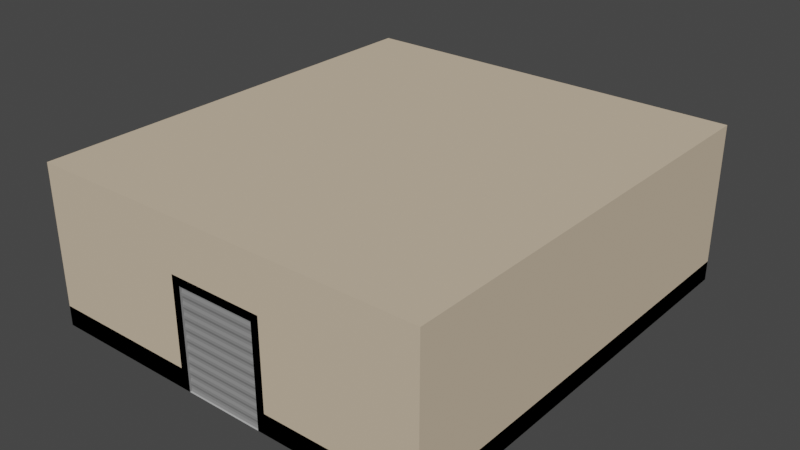 # Source: HQ.blend  (saved by Blender 2.92.15; exported with 4.5.12 LTS)
import bpy
from mathutils import Matrix  # noqa: F401  (used for matrix-valued properties, if any)

bpy.ops.wm.read_factory_settings(use_empty=True)
scene = bpy.context.scene
scene.name = 'Scene'

# ---- materials (node trees are filled in below, after node groups)
mat_concrete = bpy.data.materials.new('Concrete')
mat_concrete.alpha_threshold = 0.0
mat_concrete.use_transparent_shadow = False
mat_concrete.diffuse_color = (0.5071, 0.5071, 0.5071, 1.0)
mat_concrete.line_color = (0.0, 0.0, 0.0, 1.0)
mat_metal = bpy.data.materials.new('Metal')
mat_metal.use_transparent_shadow = False
mat_metal.diffuse_color = (0.2462, 0.2462, 0.2462, 1.0)
mat_walls = bpy.data.materials.new('Walls')
mat_walls.use_transparent_shadow = False
mat_walls.diffuse_color = (0.6267, 0.5086, 0.3696, 1.0)
mat_black = bpy.data.materials.new('Black')
mat_black.use_transparent_shadow = False
mat_black.diffuse_color = (0.0578, 0.0578, 0.0578, 1.0)

# ---- material node trees

# ---- world
world_world = bpy.data.worlds.new('World'); scene.world = world_world
world_world.use_nodes = True; world_world.node_tree.nodes.clear()
_N = world_world.node_tree.nodes; _L = world_world.node_tree.links
n0 = _N.new('ShaderNodeOutputWorld'); n0.name = 'World Output'; n0.location = (300, 300)
n1 = _N.new('ShaderNodeBackground'); n1.name = 'Background'; n1.location = (10, 300)
n1.inputs[0].default_value = (0.05088, 0.05088, 0.05088, 1.0)
_L.new(n1.outputs[0], n0.inputs[0])
n0.is_active_output = True
world_world.color = (0.05088, 0.05088, 0.05088)
world_world.use_sun_shadow = False
world_world.sun_shadow_jitter_overblur = 0.0

# ---- meshes
me_cube_001 = bpy.data.meshes.new('Cube.001')
me_cube_001.from_pydata([(-1.2, -0.5, 0.0), (-1.2, 5.5, 0.0), (1.2, -0.5, 0.0), (1.2, 5.5, 0.0), (5.0, -0.5, 0.0), (5.0, 5.5, 0.0), (-5.0, -0.5, 0.0), (-5.0, 5.5, 0.0), (-1.2, -5.5, 0.0), (1.2, -5.5, 0.0), (5.0, -5.5, 0.0), (-5.0, -5.5, 0.0), (-1.2, -0.5, 0.5), (-1.2, 5.5, 0.5), (1.2, 5.5, 0.5), (1.2, -0.5, 0.5), (5.0, 5.5, 0.5), (5.0, -0.5, 0.5), (-5.0, -0.5, 0.5), (-5.0, 5.5, 0.5), (1.2, -5.5, 0.5), (5.0, -5.5, 0.5), (-5.0, -5.5, 0.5), (-1.2, -5.5, 0.5), (-5.0, 5.5, 0.0), (-5.0, 5.5, 2.5), (1.0, -5.5, 0.0), (1.0, -5.5, 2.5), (5.0, 5.5, 0.0), (5.0, 5.5, 2.5), (5.0, -5.5, 2.5), (5.0, -5.5, 0.0), (-5.0, -5.5, 0.0), (-5.0, -5.5, 2.5), (-1.0, -5.5, 0.0), (-1.0, -5.5, 2.5), (-5.0, 5.5, 4.0), (1.0, -5.5, 4.0), (5.0, 5.5, 4.0), (5.0, -5.5, 4.0), (-5.0, -5.5, 4.0), (-1.0, -5.5, 4.0), (1.0, 5.5, 0.0), (1.0, 5.5, 2.5), (1.0, 5.5, 4.0), (-1.0, 5.5, 2.5), (-1.0, 5.5, 4.0), (-1.0, 5.5, 0.0), (1.0, -5.5, 1.192e-07), (1.0, -5.5, 2.5), (1.0, -5.4, 1.192e-07), (1.0, -5.4, 2.5), (1.2, -5.5, 1.192e-07), (1.2, -5.5, 2.5), (1.2, -5.4, 1.192e-07), (1.2, -5.4, 2.5), (1.0, -5.5, 2.7), (1.0, -5.4, 2.7), (1.2, -5.5, 2.7), (1.2, -5.4, 2.7), (-1.0, -5.5, 2.5), (-1.0, -5.4, 2.5), (-1.0, -5.5, 2.7), (-1.0, -5.4, 2.7), (-1.2, -5.5, 2.5), (-1.2, -5.4, 2.5), (-1.2, -5.5, 2.7), (-1.2, -5.4, 2.7), (-1.0, -5.5, 0.0), (-1.0, -5.4, 0.0), (-1.2, -5.5, 0.0), (-1.2, -5.4, 0.0), (-1.1, -5.46, 0.0), (-1.1, -5.46, 2.6), (1.1, -5.46, 0.0), (1.1, -5.46, 2.6), (-1.1, -5.46, 2.535), (-1.1, -5.44, 2.47), (-1.1, -5.44, 2.405), (-1.1, -5.46, 2.34), (-1.1, -5.46, 2.275), (-1.1, -5.44, 2.21), (-1.1, -5.44, 2.145), (-1.1, -5.46, 2.08), (-1.1, -5.46, 2.015), (-1.1, -5.44, 1.95), (-1.1, -5.44, 1.885), (-1.1, -5.46, 1.82), (-1.1, -5.46, 1.755), (-1.1, -5.44, 1.69), (-1.1, -5.44, 1.625), (-1.1, -5.46, 1.56), (-1.1, -5.46, 1.495), (-1.1, -5.44, 1.43), (-1.1, -5.44, 1.365), (-1.1, -5.46, 1.3), (-1.1, -5.46, 1.235), (-1.1, -5.44, 1.17), (-1.1, -5.44, 1.105), (-1.1, -5.46, 1.04), (-1.1, -5.46, 0.975), (-1.1, -5.44, 0.91), (-1.1, -5.44, 0.845), (-1.1, -5.46, 0.78), (-1.1, -5.46, 0.715), (-1.1, -5.44, 0.65), (-1.1, -5.44, 0.585), (-1.1, -5.46, 0.52), (-1.1, -5.46, 0.455), (-1.1, -5.44, 0.39), (-1.1, -5.44, 0.325), (-1.1, -5.46, 0.26), (-1.1, -5.46, 0.195), (-1.1, -5.44, 0.13), (-1.1, -5.44, 0.065), (1.1, -5.46, 2.535), (1.1, -5.44, 2.47), (1.1, -5.44, 2.405), (1.1, -5.46, 2.34), (1.1, -5.46, 2.275), (1.1, -5.44, 2.21), (1.1, -5.44, 2.145), (1.1, -5.46, 2.08), (1.1, -5.46, 2.015), (1.1, -5.44, 1.95), (1.1, -5.44, 1.885), (1.1, -5.46, 1.82), (1.1, -5.46, 1.755), (1.1, -5.44, 1.69), (1.1, -5.44, 1.625), (1.1, -5.46, 1.56), (1.1, -5.46, 1.495), (1.1, -5.44, 1.43), (1.1, -5.44, 1.365), (1.1, -5.46, 1.3), (1.1, -5.46, 1.235), (1.1, -5.44, 1.17), (1.1, -5.44, 1.105), (1.1, -5.46, 1.04), (1.1, -5.46, 0.975), (1.1, -5.44, 0.91), (1.1, -5.44, 0.845), (1.1, -5.46, 0.78), (1.1, -5.46, 0.715), (1.1, -5.44, 0.65), (1.1, -5.44, 0.585), (1.1, -5.46, 0.52), (1.1, -5.46, 0.455), (1.1, -5.44, 0.39), (1.1, -5.44, 0.325), (1.1, -5.46, 0.26), (1.1, -5.46, 0.195), (1.1, -5.44, 0.13), (1.1, -5.44, 0.065), (-5.0, 5.4, 3.6), (4.0, 5.4, 3.6), (-5.0, 5.36, 3.45), (4.0, 5.36, 3.45), (-5.0, 5.25, 3.34), (4.0, 5.25, 3.34), (-5.0, 5.1, 3.3), (4.0, 5.1, 3.3), (-5.0, 4.95, 3.34), (4.0, 4.95, 3.34), (-5.0, 4.84, 3.45), (4.0, 4.84, 3.45), (-5.0, 4.8, 3.6), (4.0, 4.8, 3.6), (-5.0, 4.84, 3.75), (4.0, 4.84, 3.75), (-5.0, 4.95, 3.86), (4.0, 4.95, 3.86), (-5.0, 5.1, 3.9), (4.0, 5.1, 3.9), (-5.0, 5.25, 3.86), (4.0, 5.25, 3.86), (-5.0, 5.36, 3.75), (4.0, 5.36, 3.75), (4.9, 4.5, 3.6), (4.86, 4.5, 3.45), (4.75, 4.5, 3.34), (4.6, 4.5, 3.3), (4.45, 4.5, 3.34), (4.34, 4.5, 3.45), (4.3, 4.5, 3.6), (4.34, 4.5, 3.75), (4.45, 4.5, 3.86), (4.6, 4.5, 3.9), (4.75, 4.5, 3.86), (4.86, 4.5, 3.75), (4.9, -5.5, 3.6), (4.86, -5.5, 3.45), (4.75, -5.5, 3.34), (4.6, -5.5, 3.3), (4.45, -5.5, 3.34), (4.34, -5.5, 3.45), (4.3, -5.5, 3.6), (4.34, -5.5, 3.75), (4.45, -5.5, 3.86), (4.6, -5.5, 3.9), (4.75, -5.5, 3.86), (4.86, -5.5, 3.75), (4.612, 5.112, 3.6), (4.584, 5.084, 3.45), (4.506, 5.006, 3.34), (4.4, 4.9, 3.3), (4.294, 4.794, 3.34), (4.216, 4.716, 3.45), (4.188, 4.688, 3.6), (4.216, 4.716, 3.75), (4.294, 4.794, 3.86), (4.4, 4.9, 3.9), (4.506, 5.006, 3.86), (4.584, 5.084, 3.75), (-2.05, 5.43, 3.6), (-2.05, 5.386, 3.435), (-2.05, 5.265, 3.314), (-2.05, 5.1, 3.27), (-2.05, 4.935, 3.314), (-2.05, 4.814, 3.435), (-2.05, 4.77, 3.6), (2.0, 4.814, 3.435), (2.0, 4.935, 3.314), (2.0, 5.1, 3.27), (2.0, 5.265, 3.314), (2.0, 5.386, 3.435), (-2.0, 5.43, 3.6), (-2.0, 5.386, 3.435), (-2.0, 5.265, 3.314), (-2.0, 5.1, 3.27), (-2.0, 4.935, 3.314), (-2.0, 4.814, 3.435), (-2.0, 4.77, 3.6), (2.0, 5.43, 3.6), (-2.0, 4.77, 4.0), (-2.0, 5.43, 4.0), (-2.05, 4.77, 4.0), (-2.05, 5.43, 4.0), (2.0, 4.77, 3.6), (2.05, 5.43, 3.6), (2.05, 5.386, 3.435), (2.05, 5.265, 3.314), (2.05, 5.1, 3.27), (2.05, 4.935, 3.314), (2.05, 4.814, 3.435), (2.05, 4.77, 3.6), (2.05, 4.77, 4.0), (2.05, 5.43, 4.0), (2.0, 4.77, 4.0), (2.0, 5.43, 4.0), (4.27, -2.0, 3.6), (4.314, -2.0, 3.435), (4.435, -2.0, 3.314), (4.6, -2.0, 3.27), (4.765, -2.0, 3.314), (4.886, -2.0, 3.435), (4.93, -2.0, 3.6), (4.886, 2.0, 3.435), (4.765, 2.0, 3.314), (4.6, 2.0, 3.27), (4.435, 2.0, 3.314), (4.314, 2.0, 3.435), (4.27, -1.95, 3.6), (4.314, -1.95, 3.435), (4.435, -1.95, 3.314), (4.6, -1.95, 3.27), (4.765, -1.95, 3.314), (4.886, -1.95, 3.435), (4.93, -1.95, 3.6), (4.27, 2.0, 3.6), (4.93, -1.95, 4.0), (4.27, -1.95, 4.0), (4.93, -2.0, 4.0), (4.27, -2.0, 4.0), (4.93, 2.0, 3.6), (4.27, 2.05, 3.6), (4.314, 2.05, 3.435), (4.435, 2.05, 3.314), (4.6, 2.05, 3.27), (4.765, 2.05, 3.314), (4.886, 2.05, 3.435), (4.93, 2.05, 3.6), (4.93, 2.05, 4.0), (4.27, 2.05, 4.0), (4.93, 2.0, 4.0), (4.27, 2.0, 4.0), (-1.9, 5.4, 1.2), (-1.9, 5.4, 3.1), (1.9, 5.4, 1.2), (1.9, 5.4, 3.1), (2.0, 5.4, 1.2), (2.0, 5.4, 3.1), (2.0, 5.5, 1.2), (2.0, 5.5, 3.1), (-2.0, 5.4, 1.2), (-2.0, 5.4, 3.1), (-2.0, 5.5, 1.2), (-2.0, 5.5, 3.1), (-1.9, 5.4, 1.1), (-1.9, 5.5, 1.1), (1.9, 5.4, 1.1), (1.9, 5.5, 1.1), (2.0, 5.4, 1.1), (2.0, 5.5, 1.1), (-2.0, 5.4, 1.1), (-2.0, 5.5, 1.1), (-1.9, 5.4, 3.2), (-1.9, 5.5, 3.2), (1.9, 5.4, 3.2), (1.9, 5.5, 3.2), (2.0, 5.4, 3.2), (2.0, 5.5, 3.2), (-2.0, 5.4, 3.2), (-2.0, 5.5, 3.2), (1.9, 5.45, 1.2), (-1.9, 5.45, 1.2), (1.9, 5.45, 3.1), (-1.9, 5.45, 3.1)], [], [(4, 5, 16, 17), (8, 0, 12, 23), (7, 6, 18, 19), (0, 2, 15, 12), (6, 11, 22, 18), (2, 0, 8, 9), (14, 13, 12, 15), (14, 15, 17, 16), (12, 13, 19, 18), (12, 18, 22, 23), (17, 15, 20, 21), (9, 10, 21, 20), (3, 1, 13, 14), (1, 7, 19, 13), (2, 9, 20, 15), (11, 8, 23, 22), (10, 4, 17, 21), (5, 3, 14, 16), (32, 33, 35, 34), (24, 25, 33, 32), (29, 28, 31, 30), (47, 45, 25, 24), (29, 30, 39, 38), (30, 31, 26, 27), (30, 27, 37, 39), (43, 29, 38, 44), (35, 33, 40, 41), (33, 25, 36, 40), (27, 35, 41, 37), (45, 43, 44, 46), (28, 29, 43, 42), (25, 45, 46, 36), (42, 43, 45, 47), (46, 41, 40, 36), (41, 46, 44, 37), (37, 44, 38, 39), (48, 49, 51, 50), (50, 51, 55, 54), (54, 55, 53, 52), (52, 53, 49, 48), (50, 54, 52, 48), (53, 55, 59, 58), (59, 57, 56, 58), (57, 51, 61, 63), (49, 53, 58, 56), (55, 51, 57, 59), (60, 62, 66, 64), (51, 49, 60, 61), (49, 56, 62, 60), (56, 57, 63, 62), (65, 64, 66, 67), (64, 65, 71, 70), (63, 61, 65, 67), (62, 63, 67, 66), (69, 68, 70, 71), (60, 64, 70, 68), (61, 60, 68, 69), (65, 61, 69, 71), (76, 73, 75, 115), (72, 114, 153, 74), (114, 113, 152, 153), (113, 112, 151, 152), (112, 111, 150, 151), (111, 110, 149, 150), (110, 109, 148, 149), (109, 108, 147, 148), (108, 107, 146, 147), (107, 106, 145, 146), (106, 105, 144, 145), (105, 104, 143, 144), (104, 103, 142, 143), (103, 102, 141, 142), (102, 101, 140, 141), (101, 100, 139, 140), (100, 99, 138, 139), (99, 98, 137, 138), (98, 97, 136, 137), (97, 96, 135, 136), (96, 95, 134, 135), (95, 94, 133, 134), (94, 93, 132, 133), (93, 92, 131, 132), (92, 91, 130, 131), (91, 90, 129, 130), (90, 89, 128, 129), (89, 88, 127, 128), (88, 87, 126, 127), (87, 86, 125, 126), (86, 85, 124, 125), (85, 84, 123, 124), (84, 83, 122, 123), (83, 82, 121, 122), (82, 81, 120, 121), (81, 80, 119, 120), (80, 79, 118, 119), (79, 78, 117, 118), (78, 77, 116, 117), (77, 76, 115, 116), (154, 155, 157, 156), (156, 157, 159, 158), (158, 159, 161, 160), (160, 161, 163, 162), (162, 163, 165, 164), (164, 165, 167, 166), (166, 167, 169, 168), (168, 169, 171, 170), (170, 171, 173, 172), (172, 173, 175, 174), (181, 180, 192, 193), (174, 175, 177, 176), (176, 177, 155, 154), (188, 187, 199, 200), (185, 184, 196, 197), (182, 181, 193, 194), (189, 188, 200, 201), (179, 178, 190, 191), (186, 185, 197, 198), (183, 182, 194, 195), (178, 189, 201, 190), (180, 179, 191, 192), (187, 186, 198, 199), (184, 183, 195, 196), (180, 181, 205, 204), (187, 188, 212, 211), (184, 185, 209, 208), (181, 182, 206, 205), (188, 189, 213, 212), (178, 179, 203, 202), (185, 186, 210, 209), (182, 183, 207, 206), (189, 178, 202, 213), (179, 180, 204, 203), (186, 187, 211, 210), (183, 184, 208, 207), (165, 207, 208, 167), (167, 208, 209, 169), (169, 209, 210, 171), (171, 210, 211, 173), (173, 211, 212, 175), (175, 212, 213, 177), (177, 213, 202, 155), (155, 202, 203, 157), (157, 203, 204, 159), (159, 204, 205, 161), (161, 205, 206, 163), (163, 206, 207, 165), (217, 216, 228, 229), (232, 226, 235, 234), (245, 239, 247, 246), (218, 217, 229, 230), (214, 220, 236, 237), (215, 214, 226, 227), (222, 223, 242, 243), (219, 218, 230, 231), (220, 232, 234, 236), (216, 215, 227, 228), (223, 224, 241, 242), (220, 219, 231, 232), (233, 238, 248, 249), (226, 214, 237, 235), (225, 233, 239, 240), (220, 214, 215, 216, 217, 218, 219), (232, 231, 230, 229, 228, 227, 226), (221, 222, 243, 244), (238, 245, 246, 248), (224, 225, 240, 241), (238, 221, 244, 245), (239, 233, 249, 247), (238, 233, 225, 224, 223, 222, 221), (245, 244, 243, 242, 241, 240, 239), (253, 252, 264, 265), (268, 262, 271, 270), (281, 275, 283, 282), (254, 253, 265, 266), (250, 256, 272, 273), (251, 250, 262, 263), (258, 259, 278, 279), (255, 254, 266, 267), (256, 268, 270, 272), (252, 251, 263, 264), (259, 260, 277, 278), (256, 255, 267, 268), (269, 274, 284, 285), (262, 250, 273, 271), (261, 269, 275, 276), (256, 250, 251, 252, 253, 254, 255), (268, 267, 266, 265, 264, 263, 262), (257, 258, 279, 280), (274, 281, 282, 284), (260, 261, 276, 277), (274, 257, 280, 281), (275, 269, 285, 283), (274, 269, 261, 260, 259, 258, 257), (281, 280, 279, 278, 277, 276, 275), (297, 295, 312, 313), (314, 315, 286, 288), (314, 288, 289, 316), (286, 294, 304, 298), (292, 293, 291, 290), (289, 288, 290, 291), (290, 288, 300, 302), (294, 295, 297, 296), (288, 286, 298, 300), (286, 287, 295, 294), (299, 301, 300, 298), (300, 301, 303, 302), (299, 298, 304, 305), (292, 290, 302, 303), (294, 296, 305, 304), (306, 307, 313, 312), (309, 308, 310, 311), (309, 307, 306, 308), (287, 289, 308, 306), (289, 291, 310, 308), (295, 287, 306, 312), (291, 293, 311, 310), (317, 316, 289, 287), (286, 315, 317, 287), (317, 315, 314, 316)])
me_cube_001.polygons.foreach_set('material_index', [0, 0, 0, 0, 0, 0, 0, 0, 0, 0, 0, 0, 0, 0, 0, 0, 0, 0, 2, 2, 2, 2, 2, 2, 2, 2, 2, 2, 2, 2, 2, 2, 2, 2, 2, 2, 1, 1, 1, 1, 1, 1, 1, 1, 1, 1, 1, 1, 1, 1, 1, 1, 1, 1, 1, 1, 1, 1, 1, 1, 1, 1, 1, 1, 1, 1, 1, 1, 1, 1, 1, 1, 1, 1, 1, 1, 1, 1, 1, 1, 1, 1, 1, 1, 1, 1, 1, 1, 1, 1, 1, 1, 1, 1, 1, 1, 1, 1, 1, 1, 1, 1, 1, 1, 1, 1, 1, 1, 1, 1, 1, 1, 1, 1, 1, 1, 1, 1, 1, 1, 1, 1, 1, 1, 1, 1, 1, 1, 1, 1, 1, 1, 1, 1, 1, 1, 1, 1, 1, 1, 1, 1, 1, 1, 1, 1, 1, 1, 1, 1, 1, 1, 1, 1, 1, 1, 1, 1, 1, 1, 1, 1, 1, 1, 1, 1, 1, 1, 1, 1, 1, 1, 1, 1, 1, 1, 1, 1, 1, 1, 1, 1, 1, 1, 1, 1, 1, 1, 1, 1, 1, 1, 1, 1, 1, 1, 1, 1, 1, 1, 1, 1, 1, 1, 1, 1, 1, 1, 1, 1, 1, 1, 1, 1, 1, 1, 1, 1, 3])
_uv = me_cube_001.uv_layers.new(name='UVMap')
_uv.uv.foreach_set('vector', [0.0, 0.0, 0.0, 0.0, 0.0, 0.0, 0.0, 0.0, 0.875, 0.75, 0.875, 0.75, 0.875, 0.75, 0.875, 0.75, 0.0, 0.0, 0.0, 0.0, 0.0, 0.0, 0.0, 0.0, 0.875, 0.75, 0.625, 0.75, 0.625, 0.75, 0.875, 0.75, 0.0, 0.0, 0.0, 0.0, 0.0, 0.0, 0.0, 0.0, 0.625, 0.75, 0.875, 0.75, 0.875, 0.75, 0.625, 0.75, 0.625, 0.5, 0.875, 0.5, 0.875, 0.75, 0.625, 0.75, 0.625, 0.5, 0.625, 0.75, 0.625, 0.75, 0.625, 0.5, 0.875, 0.75, 0.875, 0.5, 0.875, 0.5, 0.875, 0.75, 0.875, 0.75, 0.875, 0.75, 0.875, 0.75, 0.875, 0.75, 0.625, 0.75, 0.625, 0.75, 0.625, 0.75, 0.625, 0.75, 0.0, 0.0, 0.0, 0.0, 0.0, 0.0, 0.0, 0.0, 0.0, 0.0, 0.0, 0.0, 0.0, 0.0, 0.0, 0.0, 0.0, 0.0, 0.0, 0.0, 0.0, 0.0, 0.0, 0.0, 0.625, 0.75, 0.625, 0.75, 0.625, 0.75, 0.625, 0.75, 0.0, 0.0, 0.0, 0.0, 0.0, 0.0, 0.0, 0.0, 0.0, 0.0, 0.0, 0.0, 0.0, 0.0, 0.0, 0.0, 0.0, 0.0, 0.0, 0.0, 0.0, 0.0, 0.0, 0.0, 0.375, 1.0, 0.625, 1.0, 0.625, 1.0, 0.375, 1.0, 0.375, 1.0, 0.625, 1.0, 0.625, 1.0, 0.375, 1.0, 0.625, 0.75, 0.375, 0.75, 0.375, 0.75, 0.625, 0.75, 0.375, 0.9375, 0.625, 0.9375, 0.625, 1.0, 0.375, 1.0, 0.625, 0.75, 0.625, 0.75, 0.625, 0.75, 0.625, 0.75, 0.625, 0.75, 0.375, 0.75, 0.375, 0.75, 0.625, 0.75, 0.625, 0.75, 0.625, 0.75, 0.625, 0.75, 0.625, 0.75, 0.625, 0.875, 0.625, 0.75, 0.625, 0.75, 0.625, 0.875, 0.625, 1.0, 0.625, 1.0, 0.625, 1.0, 0.625, 1.0, 0.625, 1.0, 0.625, 1.0, 0.625, 1.0, 0.625, 1.0, 0.625, 0.75, 0.625, 1.0, 0.625, 1.0, 0.625, 0.75, 0.625, 0.9375, 0.625, 0.875, 0.625, 0.875, 0.625, 0.9375, 0.375, 0.75, 0.625, 0.75, 0.625, 0.875, 0.375, 0.875, 0.625, 1.0, 0.625, 0.9375, 0.625, 0.9375, 0.625, 1.0, 0.375, 0.875, 0.625, 0.875, 0.625, 0.9375, 0.375, 0.9375, 0.625, 0.9375, 0.625, 1.0, 0.625, 1.0, 0.625, 1.0, 0.625, 1.0, 0.625, 0.9375, 0.625, 0.875, 0.625, 0.75, 0.625, 0.75, 0.625, 0.875, 0.625, 0.75, 0.625, 0.75, 0.375, 0.0, 0.625, 0.0, 0.625, 0.25, 0.375, 0.25, 0.375, 0.25, 0.625, 0.25, 0.625, 0.5, 0.375, 0.5, 0.375, 0.5, 0.625, 0.5, 0.625, 0.75, 0.375, 0.75, 0.375, 0.75, 0.625, 0.75, 0.625, 1.0, 0.375, 1.0, 0.125, 0.5, 0.375, 0.5, 0.375, 0.75, 0.125, 0.75, 0.625, 0.75, 0.625, 0.5, 0.625, 0.5, 0.625, 0.75, 0.625, 0.5, 0.875, 0.5, 0.875, 0.75, 0.625, 0.75, 0.625, 0.25, 0.625, 0.25, 0.625, 0.25, 0.625, 0.25, 0.625, 1.0, 0.625, 0.75, 0.625, 0.75, 0.625, 1.0, 0.625, 0.5, 0.625, 0.25, 0.625, 0.25, 0.625, 0.5, 0.625, 1.0, 0.625, 1.0, 0.625, 1.0, 0.625, 1.0, 0.625, 0.25, 0.625, 0.0, 0.625, 0.0, 0.625, 0.25, 0.625, 1.0, 0.625, 1.0, 0.625, 1.0, 0.625, 1.0, 0.875, 0.75, 0.875, 0.5, 0.875, 0.5, 0.875, 0.75, 0.625, 0.25, 0.625, 0.0, 0.625, 0.0, 0.625, 0.25, 0.625, 0.0, 0.625, 0.25, 0.625, 0.25, 0.625, 0.0, 0.625, 0.25, 0.625, 0.25, 0.625, 0.25, 0.625, 0.25, 0.875, 0.75, 0.875, 0.5, 0.875, 0.5, 0.875, 0.75, 0.625, 0.25, 0.625, 0.0, 0.625, 0.0, 0.625, 0.25, 0.625, 1.0, 0.625, 1.0, 0.625, 1.0, 0.625, 1.0, 0.625, 0.25, 0.625, 0.0, 0.625, 0.0, 0.625, 0.25, 0.625, 0.25, 0.625, 0.25, 0.625, 0.25, 0.625, 0.25, 0.6187, 0.25, 0.625, 0.25, 0.625, 0.5, 0.6187, 0.5, 0.375, 0.25, 0.3812, 0.25, 0.3812, 0.5, 0.375, 0.5, 0.3812, 0.25, 0.3875, 0.25, 0.3875, 0.5, 0.3812, 0.5, 0.3875, 0.25, 0.3938, 0.25, 0.3938, 0.5, 0.3875, 0.5, 0.3938, 0.25, 0.4, 0.25, 0.4, 0.5, 0.3938, 0.5, 0.4, 0.25, 0.4062, 0.25, 0.4062, 0.5, 0.4, 0.5, 0.4062, 0.25, 0.4125, 0.25, 0.4125, 0.5, 0.4062, 0.5, 0.4125, 0.25, 0.4187, 0.25, 0.4187, 0.5, 0.4125, 0.5, 0.4187, 0.25, 0.425, 0.25, 0.425, 0.5, 0.4187, 0.5, 0.425, 0.25, 0.4312, 0.25, 0.4312, 0.5, 0.425, 0.5, 0.4312, 0.25, 0.4375, 0.25, 0.4375, 0.5, 0.4312, 0.5, 0.4375, 0.25, 0.4438, 0.25, 0.4438, 0.5, 0.4375, 0.5, 0.4438, 0.25, 0.45, 0.25, 0.45, 0.5, 0.4438, 0.5, 0.45, 0.25, 0.4563, 0.25, 0.4563, 0.5, 0.45, 0.5, 0.4563, 0.25, 0.4625, 0.25, 0.4625, 0.5, 0.4563, 0.5, 0.4625, 0.25, 0.4688, 0.25, 0.4688, 0.5, 0.4625, 0.5, 0.4688, 0.25, 0.475, 0.25, 0.475, 0.5, 0.4688, 0.5, 0.475, 0.25, 0.4813, 0.25, 0.4813, 0.5, 0.475, 0.5, 0.4813, 0.25, 0.4875, 0.25, 0.4875, 0.5, 0.4813, 0.5, 0.4875, 0.25, 0.4937, 0.25, 0.4937, 0.5, 0.4875, 0.5, 0.4937, 0.25, 0.5, 0.25, 0.5, 0.5, 0.4937, 0.5, 0.5, 0.25, 0.5062, 0.25, 0.5062, 0.5, 0.5, 0.5, 0.5062, 0.25, 0.5125, 0.25, 0.5125, 0.5, 0.5062, 0.5, 0.5125, 0.25, 0.5187, 0.25, 0.5187, 0.5, 0.5125, 0.5, 0.5187, 0.25, 0.525, 0.25, 0.525, 0.5, 0.5187, 0.5, 0.525, 0.25, 0.5312, 0.25, 0.5312, 0.5, 0.525, 0.5, 0.5312, 0.25, 0.5375, 0.25, 0.5375, 0.5, 0.5312, 0.5, 0.5375, 0.25, 0.5437, 0.25, 0.5437, 0.5, 0.5375, 0.5, 0.5437, 0.25, 0.55, 0.25, 0.55, 0.5, 0.5437, 0.5, 0.55, 0.25, 0.5562, 0.25, 0.5562, 0.5, 0.55, 0.5, 0.5562, 0.25, 0.5625, 0.25, 0.5625, 0.5, 0.5562, 0.5, 0.5625, 0.25, 0.5687, 0.25, 0.5687, 0.5, 0.5625, 0.5, 0.5687, 0.25, 0.575, 0.25, 0.575, 0.5, 0.5687, 0.5, 0.575, 0.25, 0.5813, 0.25, 0.5813, 0.5, 0.575, 0.5, 0.5813, 0.25, 0.5875, 0.25, 0.5875, 0.5, 0.5813, 0.5, 0.5875, 0.25, 0.5938, 0.25, 0.5938, 0.5, 0.5875, 0.5, 0.5938, 0.25, 0.6, 0.25, 0.6, 0.5, 0.5938, 0.5, 0.6, 0.25, 0.6062, 0.25, 0.6062, 0.5, 0.6, 0.5, 0.6062, 0.25, 0.6125, 0.25, 0.6125, 0.5, 0.6062, 0.5, 0.6125, 0.25, 0.6187, 0.25, 0.6187, 0.5, 0.6125, 0.5, 1.0, 0.5, 1.0, 1.0, 0.9167, 1.0, 0.9167, 0.5, 0.9167, 0.5, 0.9167, 1.0, 0.8333, 1.0, 0.8333, 0.5, 0.8333, 0.5, 0.8333, 1.0, 0.75, 1.0, 0.75, 0.5, 0.75, 0.5, 0.75, 1.0, 0.6667, 1.0, 0.6667, 0.5, 0.6667, 0.5, 0.6667, 1.0, 0.5833, 1.0, 0.5833, 0.5, 0.5833, 0.5, 0.5833, 1.0, 0.5, 1.0, 0.5, 0.5, 0.5, 0.5, 0.5, 1.0, 0.4167, 1.0, 0.4167, 0.5, 0.4167, 0.5, 0.4167, 1.0, 0.3333, 1.0, 0.3333, 0.5, 0.3333, 0.5, 0.3333, 1.0, 0.25, 1.0, 0.25, 0.5, 0.25, 0.5, 0.25, 1.0, 0.1667, 1.0, 0.1667, 0.5, 0.0, 0.0, 0.0, 0.0, 0.0, 0.0, 0.0, 0.0, 0.1667, 0.5, 0.1667, 1.0, 0.08333, 1.0, 0.08333, 0.5, 0.08333, 0.5, 0.08333, 1.0, 7.451e-08, 1.0, 7.451e-08, 0.5, 0.0, 0.0, 0.0, 0.0, 0.0, 0.0, 0.0, 0.0, 0.0, 0.0, 0.0, 0.0, 0.0, 0.0, 0.0, 0.0, 0.0, 0.0, 0.0, 0.0, 0.0, 0.0, 0.0, 0.0, 0.0, 0.0, 0.0, 0.0, 0.0, 0.0, 0.0, 0.0, 0.0, 0.0, 0.0, 0.0, 0.0, 0.0, 0.0, 0.0, 0.0, 0.0, 0.0, 0.0, 0.0, 0.0, 0.0, 0.0, 0.0, 0.0, 0.0, 0.0, 0.0, 0.0, 0.0, 0.0, 0.0, 0.0, 0.0, 0.0, 0.0, 0.0, 0.0, 0.0, 0.0, 0.0, 0.0, 0.0, 0.0, 0.0, 0.0, 0.0, 0.0, 0.0, 0.0, 0.0, 0.0, 0.0, 0.0, 0.0, 0.0, 0.0, 0.0, 0.0, 0.0, 0.0, 0.0, 0.0, 0.0, 0.0, 0.0, 0.0, 0.0, 0.0, 0.0, 0.0, 0.0, 0.0, 0.0, 0.0, 0.0, 0.0, 0.0, 0.0, 0.0, 0.0, 0.0, 0.0, 0.0, 0.0, 0.0, 0.0, 0.0, 0.0, 0.0, 0.0, 0.0, 0.0, 0.0, 0.0, 0.0, 0.0, 0.0, 0.0, 0.0, 0.0, 0.0, 0.0, 0.0, 0.0, 0.0, 0.0, 0.0, 0.0, 0.0, 0.0, 0.0, 0.0, 0.0, 0.0, 0.0, 0.0, 0.0, 0.0, 0.0, 0.0, 0.0, 0.0, 0.0, 0.0, 0.0, 0.0, 0.0, 0.0, 0.0, 0.0, 0.0, 0.0, 0.0, 0.0, 0.0, 0.0, 0.0, 0.0, 0.0, 0.0, 0.0, 0.0, 0.0, 0.0, 0.0, 0.0, 0.0, 0.0, 0.0, 0.0, 0.0, 0.0, 0.0, 0.0, 0.0, 0.0, 0.0, 0.0, 0.5833, 1.0, 0.0, 0.0, 0.0, 0.0, 0.5, 1.0, 0.5, 1.0, 0.0, 0.0, 0.0, 0.0, 0.4167, 1.0, 0.4167, 1.0, 0.0, 0.0, 0.0, 0.0, 0.3333, 1.0, 0.3333, 1.0, 0.0, 0.0, 0.0, 0.0, 0.25, 1.0, 0.25, 1.0, 0.0, 0.0, 0.0, 0.0, 0.1667, 1.0, 0.1667, 1.0, 0.0, 0.0, 0.0, 0.0, 0.08333, 1.0, 0.08333, 1.0, 0.0, 0.0, 0.0, 0.0, 7.451e-08, 1.0, 7.451e-08, 1.0, 0.0, 0.0, 0.0, 0.0, 0.9167, 1.0, 0.9167, 1.0, 0.0, 0.0, 0.0, 0.0, 0.8333, 1.0, 0.8333, 1.0, 0.0, 0.0, 0.0, 0.0, 0.75, 1.0, 0.75, 1.0, 0.0, 0.0, 0.0, 0.0, 0.6667, 1.0, 0.6667, 1.0, 0.0, 0.0, 0.0, 0.0, 0.5833, 1.0, 0.0, 0.0, 0.0, 0.0, 0.0, 0.0, 0.0, 0.0, 0.0, 0.0, 0.0, 0.0, 0.0, 0.0, 0.0, 0.0, 0.0, 0.0, 0.0, 0.0, 0.0, 0.0, 0.0, 0.0, 0.0, 0.0, 0.0, 0.0, 0.0, 0.0, 0.0, 0.0, 0.0, 0.0, 0.0, 0.0, 0.0, 0.0, 0.0, 0.0, 0.0, 0.0, 0.0, 0.0, 0.0, 0.0, 0.0, 0.0, 0.0, 0.0, 0.0, 0.0, 0.0, 0.0, 0.0, 0.0, 0.0, 0.0, 0.0, 0.0, 0.0, 0.0, 0.0, 0.0, 0.0, 0.0, 0.0, 0.0, 0.0, 0.0, 0.0, 0.0, 0.0, 0.0, 0.0, 0.0, 0.0, 0.0, 0.0, 0.0, 0.0, 0.0, 0.0, 0.0, 0.0, 0.0, 0.0, 0.0, 0.0, 0.0, 0.0, 0.0, 0.0, 0.0, 0.0, 0.0, 0.0, 0.0, 0.0, 0.0, 0.0, 0.0, 0.0, 0.0, 0.0, 0.0, 0.0, 0.0, 0.0, 0.0, 0.0, 0.0, 0.0, 0.0, 0.0, 0.0, 0.0, 0.0, 0.0, 0.0, 0.0, 0.0, 0.0, 0.0, 0.0, 0.0, 0.0, 0.0, 0.0, 0.0, 0.0, 0.0, 0.0, 0.0, 0.0, 0.0, 0.0, 0.0, 0.0, 0.0, 0.0, 0.0, 0.0, 0.0, 0.0, 0.0, 0.0, 0.0, 0.0, 0.0, 0.0, 0.0, 0.0, 0.0, 0.0, 0.0, 0.0, 0.0, 0.0, 0.0, 0.0, 0.0, 0.0, 0.0, 0.0, 0.0, 0.0, 0.0, 0.0, 0.0, 0.0, 0.0, 0.0, 0.0, 0.0, 0.0, 0.0, 0.0, 0.0, 0.0, 0.0, 0.0, 0.0, 0.0, 0.0, 0.0, 0.0, 0.0, 0.0, 0.0, 0.0, 0.0, 0.0, 0.0, 0.0, 0.0, 0.0, 0.0, 0.0, 0.0, 0.0, 0.0, 0.0, 0.0, 0.0, 0.0, 0.0, 0.0, 0.0, 0.0, 0.0, 0.0, 0.0, 0.0, 0.0, 0.0, 0.0, 0.0, 0.0, 0.0, 0.0, 0.0, 0.0, 0.0, 0.0, 0.0, 0.0, 0.0, 0.0, 0.0, 0.0, 0.0, 0.0, 0.0, 0.0, 0.0, 0.0, 0.0, 0.0, 0.0, 0.0, 0.0, 0.0, 0.0, 0.0, 0.0, 0.0, 0.0, 0.0, 0.0, 0.0, 0.0, 0.0, 0.0, 0.0, 0.0, 0.0, 0.0, 0.0, 0.0, 0.0, 0.0, 0.0, 0.0, 0.0, 0.0, 0.0, 0.0, 0.0, 0.0, 0.0, 0.0, 0.0, 0.0, 0.0, 0.0, 0.0, 0.0, 0.0, 0.0, 0.0, 0.0, 0.0, 0.0, 0.0, 0.0, 0.0, 0.0, 0.0, 0.0, 0.0, 0.0, 0.0, 0.0, 0.0, 0.0, 0.0, 0.0, 0.0, 0.0, 0.0, 0.0, 0.0, 0.0, 0.0, 0.0, 0.0, 0.0, 0.0, 0.0, 0.0, 0.0, 0.0, 0.0, 0.0, 0.0, 0.0, 0.0, 0.0, 0.0, 0.0, 0.0, 0.0, 0.0, 0.0, 0.0, 0.0, 0.0, 0.0, 0.0, 0.0, 0.0, 0.0, 0.0, 0.0, 0.0, 0.0, 0.0, 0.0, 0.0, 0.0, 0.0, 0.0, 0.0, 0.0, 0.0, 0.0, 0.0, 0.0, 0.0, 0.0, 0.0, 0.0, 0.0, 0.0, 0.0, 0.0, 0.0, 0.0, 0.0, 0.0, 0.0, 0.0, 0.0, 0.0, 0.0, 0.0, 0.0, 0.0, 0.0, 0.0, 0.0, 0.0, 0.0, 0.0, 0.0, 0.0, 0.0, 0.0, 0.0, 0.0, 0.0, 0.0, 0.0, 0.0, 0.0, 0.0, 0.0, 0.0, 0.0, 0.0, 0.0, 0.0, 0.0, 0.0, 0.0, 0.0, 0.0, 0.0, 0.0, 0.0, 0.0, 0.0, 0.0, 0.0, 0.0, 0.0, 0.0, 0.0, 0.0, 0.0, 0.0, 0.0, 0.0, 0.0, 0.0, 0.0, 0.0, 0.0, 0.0, 0.0, 0.0, 0.0, 0.0, 0.0, 0.0, 0.0, 0.0, 0.0, 0.0, 0.0, 0.0, 0.625, 0.25, 0.625, 0.0, 0.625, 0.0, 0.625, 0.25, 0.375, 0.625, 0.375, 0.625, 0.375, 1.0, 0.375, 0.75, 0.375, 0.625, 0.375, 0.75, 0.625, 0.75, 0.625, 0.625, 0.375, 1.0, 0.375, 1.0, 0.375, 1.0, 0.375, 1.0, 0.375, 0.5, 0.625, 0.5, 0.625, 0.75, 0.375, 0.75, 0.625, 0.75, 0.375, 0.75, 0.375, 0.75, 0.625, 0.75, 0.375, 0.75, 0.375, 0.75, 0.375, 0.75, 0.375, 0.75, 0.375, 0.0, 0.625, 0.0, 0.625, 0.25, 0.375, 0.25, 0.375, 0.75, 0.375, 1.0, 0.375, 1.0, 0.375, 0.75, 0.375, 1.0, 0.625, 1.0, 0.625, 1.0, 0.375, 1.0, 0.125, 0.5, 0.375, 0.5, 0.375, 0.75, 0.125, 0.75, 0.375, 0.75, 0.375, 0.5, 0.375, 0.5, 0.375, 0.75, 0.125, 0.5, 0.125, 0.75, 0.125, 0.75, 0.125, 0.5, 0.375, 0.5, 0.375, 0.75, 0.375, 0.75, 0.375, 0.5, 0.375, 0.0, 0.375, 0.25, 0.375, 0.25, 0.375, 0.0, 0.875, 0.75, 0.875, 0.5, 0.875, 0.5, 0.875, 0.75, 0.625, 0.5, 0.625, 0.75, 0.625, 0.75, 0.625, 0.5, 0.625, 0.5, 0.875, 0.5, 0.875, 0.75, 0.625, 0.75, 0.625, 1.0, 0.625, 0.75, 0.625, 0.75, 0.625, 1.0, 0.625, 0.75, 0.625, 0.75, 0.625, 0.75, 0.625, 0.75, 0.625, 1.0, 0.625, 1.0, 0.625, 1.0, 0.625, 1.0, 0.625, 0.75, 0.625, 0.5, 0.625, 0.5, 0.625, 0.75, 0.625, 0.625, 0.625, 0.625, 0.625, 0.75, 0.625, 1.0, 0.375, 1.0, 0.375, 0.625, 0.625, 0.625, 0.625, 1.0, 0.625, 0.625, 0.375, 0.625, 0.375, 0.625, 0.625, 0.625])
me_cube_001.materials.append(mat_concrete)
me_cube_001.materials.append(mat_metal)
me_cube_001.materials.append(mat_walls)
me_cube_001.materials.append(mat_black)
me_cube_001.use_remesh_fix_poles = True
me_cube_001.use_remesh_preserve_attributes = False
me_cube_001.use_mirror_vertex_groups = False
me_cube_001.update()

# ---- objects
ob_room = bpy.data.objects.new('Room', me_cube_001)

# ---- transforms, parenting, visibility, modifiers, constraints
ob_room.location = (0.0, 0.0, 0.0)
ob_room.lineart.crease_threshold = 0.0

# ---- collection membership
scene.collection.objects.link(ob_room)

# ---- scene / render settings (as saved in the file)
scene.frame_start = 1; scene.frame_end = 250; scene.frame_set(1)
scene.render.engine = 'BLENDER_EEVEE_NEXT'
scene.cycles.use_denoising = False
scene.cycles.samples = 128
scene.cycles.sampling_pattern = 'TABULATED_SOBOL'
scene.cycles.use_adaptive_sampling = False
scene.cycles.use_light_tree = False
scene.view_settings.view_transform = 'Filmic'
bpy.context.view_layer.update()

# ---- added for rendering (the .blend has no active camera and no usable light): camera, sun
cam_auto = bpy.data.cameras.new('AutoCamera')
cam_auto.lens = 50.0
cam_auto.sensor_width = 36.0
cam_auto.clip_end = 1000.0
ob_auto_camera = bpy.data.objects.new('AutoCamera', cam_auto)
scene.collection.objects.link(ob_auto_camera)
ob_auto_camera.location = (14.2437, -17.0924, 13.3949)
ob_auto_camera.rotation_euler = (1.09748, -7.21219e-08, 0.694738)
scene.camera = ob_auto_camera
light_auto_sun = bpy.data.lights.new('AutoSun', 'SUN')
light_auto_sun.energy = 3.0
light_auto_sun.angle = 0.0523599
ob_auto_sun = bpy.data.objects.new('AutoSun', light_auto_sun)
scene.collection.objects.link(ob_auto_sun)
ob_auto_sun.rotation_euler = (0.872665, 0.174533, 0.523599)
bpy.context.view_layer.update()
